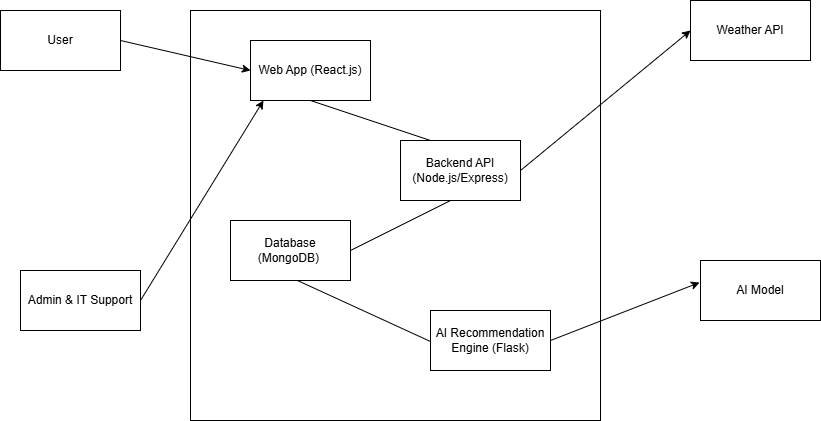

The diagram above was exported from draw.io. Its source (the exported page's mxGraphModel, read from the mxfile embedded in the PNG):
<mxGraphModel dx="880" dy="434" grid="1" gridSize="10" guides="1" tooltips="1" connect="1" arrows="1" fold="1" page="1" pageScale="1" pageWidth="850" pageHeight="1100" math="0" shadow="0">
  <root>
    <mxCell id="0" />
    <mxCell id="1" parent="0" />
    <mxCell id="QupNOTXXb5RzEet3JGRH-1" value="" style="whiteSpace=wrap;html=1;aspect=fixed;" vertex="1" parent="1">
      <mxGeometry x="200" y="90" width="410" height="410" as="geometry" />
    </mxCell>
    <mxCell id="QupNOTXXb5RzEet3JGRH-2" value="Web App (React.js)" style="rounded=0;whiteSpace=wrap;html=1;" vertex="1" parent="1">
      <mxGeometry x="260" y="120" width="120" height="60" as="geometry" />
    </mxCell>
    <mxCell id="QupNOTXXb5RzEet3JGRH-3" value="Backend API (Node.js/Express)" style="rounded=0;whiteSpace=wrap;html=1;" vertex="1" parent="1">
      <mxGeometry x="410" y="220" width="120" height="60" as="geometry" />
    </mxCell>
    <mxCell id="QupNOTXXb5RzEet3JGRH-4" value="Admin &amp;amp; IT Support" style="rounded=0;whiteSpace=wrap;html=1;" vertex="1" parent="1">
      <mxGeometry x="30" y="350" width="120" height="60" as="geometry" />
    </mxCell>
    <mxCell id="QupNOTXXb5RzEet3JGRH-5" value="User" style="rounded=0;whiteSpace=wrap;html=1;" vertex="1" parent="1">
      <mxGeometry x="10" y="90" width="120" height="60" as="geometry" />
    </mxCell>
    <mxCell id="QupNOTXXb5RzEet3JGRH-6" value="AI Recommendation Engine (Flask)" style="rounded=0;whiteSpace=wrap;html=1;" vertex="1" parent="1">
      <mxGeometry x="440" y="390" width="120" height="60" as="geometry" />
    </mxCell>
    <mxCell id="QupNOTXXb5RzEet3JGRH-7" value="Weather API" style="rounded=0;whiteSpace=wrap;html=1;" vertex="1" parent="1">
      <mxGeometry x="700" y="80" width="120" height="60" as="geometry" />
    </mxCell>
    <mxCell id="QupNOTXXb5RzEet3JGRH-8" value="Database (MongoDB)&amp;nbsp;" style="rounded=0;whiteSpace=wrap;html=1;" vertex="1" parent="1">
      <mxGeometry x="240" y="300" width="120" height="60" as="geometry" />
    </mxCell>
    <mxCell id="QupNOTXXb5RzEet3JGRH-9" value="AI Model" style="rounded=0;whiteSpace=wrap;html=1;" vertex="1" parent="1">
      <mxGeometry x="710" y="340" width="120" height="60" as="geometry" />
    </mxCell>
    <mxCell id="QupNOTXXb5RzEet3JGRH-10" value="" style="endArrow=classic;html=1;rounded=0;exitX=1;exitY=0.5;exitDx=0;exitDy=0;entryX=0;entryY=0.5;entryDx=0;entryDy=0;" edge="1" parent="1" source="QupNOTXXb5RzEet3JGRH-5" target="QupNOTXXb5RzEet3JGRH-2">
      <mxGeometry width="50" height="50" relative="1" as="geometry">
        <mxPoint x="400" y="350" as="sourcePoint" />
        <mxPoint x="450" y="300" as="targetPoint" />
      </mxGeometry>
    </mxCell>
    <mxCell id="QupNOTXXb5RzEet3JGRH-11" value="" style="endArrow=classic;html=1;rounded=0;entryX=0;entryY=0.5;entryDx=0;entryDy=0;exitX=1;exitY=0.5;exitDx=0;exitDy=0;" edge="1" parent="1" source="QupNOTXXb5RzEet3JGRH-3" target="QupNOTXXb5RzEet3JGRH-7">
      <mxGeometry width="50" height="50" relative="1" as="geometry">
        <mxPoint x="400" y="450" as="sourcePoint" />
        <mxPoint x="450" y="400" as="targetPoint" />
      </mxGeometry>
    </mxCell>
    <mxCell id="QupNOTXXb5RzEet3JGRH-12" value="" style="endArrow=classic;html=1;rounded=0;entryX=-0.008;entryY=0.367;entryDx=0;entryDy=0;entryPerimeter=0;exitX=1;exitY=0.5;exitDx=0;exitDy=0;" edge="1" parent="1" source="QupNOTXXb5RzEet3JGRH-6" target="QupNOTXXb5RzEet3JGRH-9">
      <mxGeometry width="50" height="50" relative="1" as="geometry">
        <mxPoint x="400" y="350" as="sourcePoint" />
        <mxPoint x="450" y="300" as="targetPoint" />
      </mxGeometry>
    </mxCell>
    <mxCell id="QupNOTXXb5RzEet3JGRH-13" value="" style="endArrow=classic;html=1;rounded=0;exitX=1;exitY=0.5;exitDx=0;exitDy=0;entryX=0.108;entryY=1;entryDx=0;entryDy=0;entryPerimeter=0;" edge="1" parent="1" source="QupNOTXXb5RzEet3JGRH-4" target="QupNOTXXb5RzEet3JGRH-2">
      <mxGeometry width="50" height="50" relative="1" as="geometry">
        <mxPoint x="400" y="350" as="sourcePoint" />
        <mxPoint x="450" y="300" as="targetPoint" />
      </mxGeometry>
    </mxCell>
    <mxCell id="QupNOTXXb5RzEet3JGRH-14" value="" style="endArrow=none;html=1;rounded=0;exitX=0.5;exitY=1;exitDx=0;exitDy=0;entryX=0.25;entryY=0;entryDx=0;entryDy=0;" edge="1" parent="1" source="QupNOTXXb5RzEet3JGRH-2" target="QupNOTXXb5RzEet3JGRH-3">
      <mxGeometry width="50" height="50" relative="1" as="geometry">
        <mxPoint x="400" y="350" as="sourcePoint" />
        <mxPoint x="450" y="300" as="targetPoint" />
      </mxGeometry>
    </mxCell>
    <mxCell id="QupNOTXXb5RzEet3JGRH-15" value="" style="endArrow=none;html=1;rounded=0;entryX=0.417;entryY=1;entryDx=0;entryDy=0;entryPerimeter=0;exitX=1;exitY=0.5;exitDx=0;exitDy=0;" edge="1" parent="1" source="QupNOTXXb5RzEet3JGRH-8" target="QupNOTXXb5RzEet3JGRH-3">
      <mxGeometry width="50" height="50" relative="1" as="geometry">
        <mxPoint x="400" y="450" as="sourcePoint" />
        <mxPoint x="450" y="400" as="targetPoint" />
      </mxGeometry>
    </mxCell>
    <mxCell id="QupNOTXXb5RzEet3JGRH-16" value="" style="endArrow=none;html=1;rounded=0;entryX=0.558;entryY=0.983;entryDx=0;entryDy=0;entryPerimeter=0;exitX=0;exitY=0.5;exitDx=0;exitDy=0;" edge="1" parent="1">
      <mxGeometry width="50" height="50" relative="1" as="geometry">
        <mxPoint x="440" y="421.02" as="sourcePoint" />
        <mxPoint x="306.96000000000004" y="360" as="targetPoint" />
      </mxGeometry>
    </mxCell>
  </root>
</mxGraphModel>